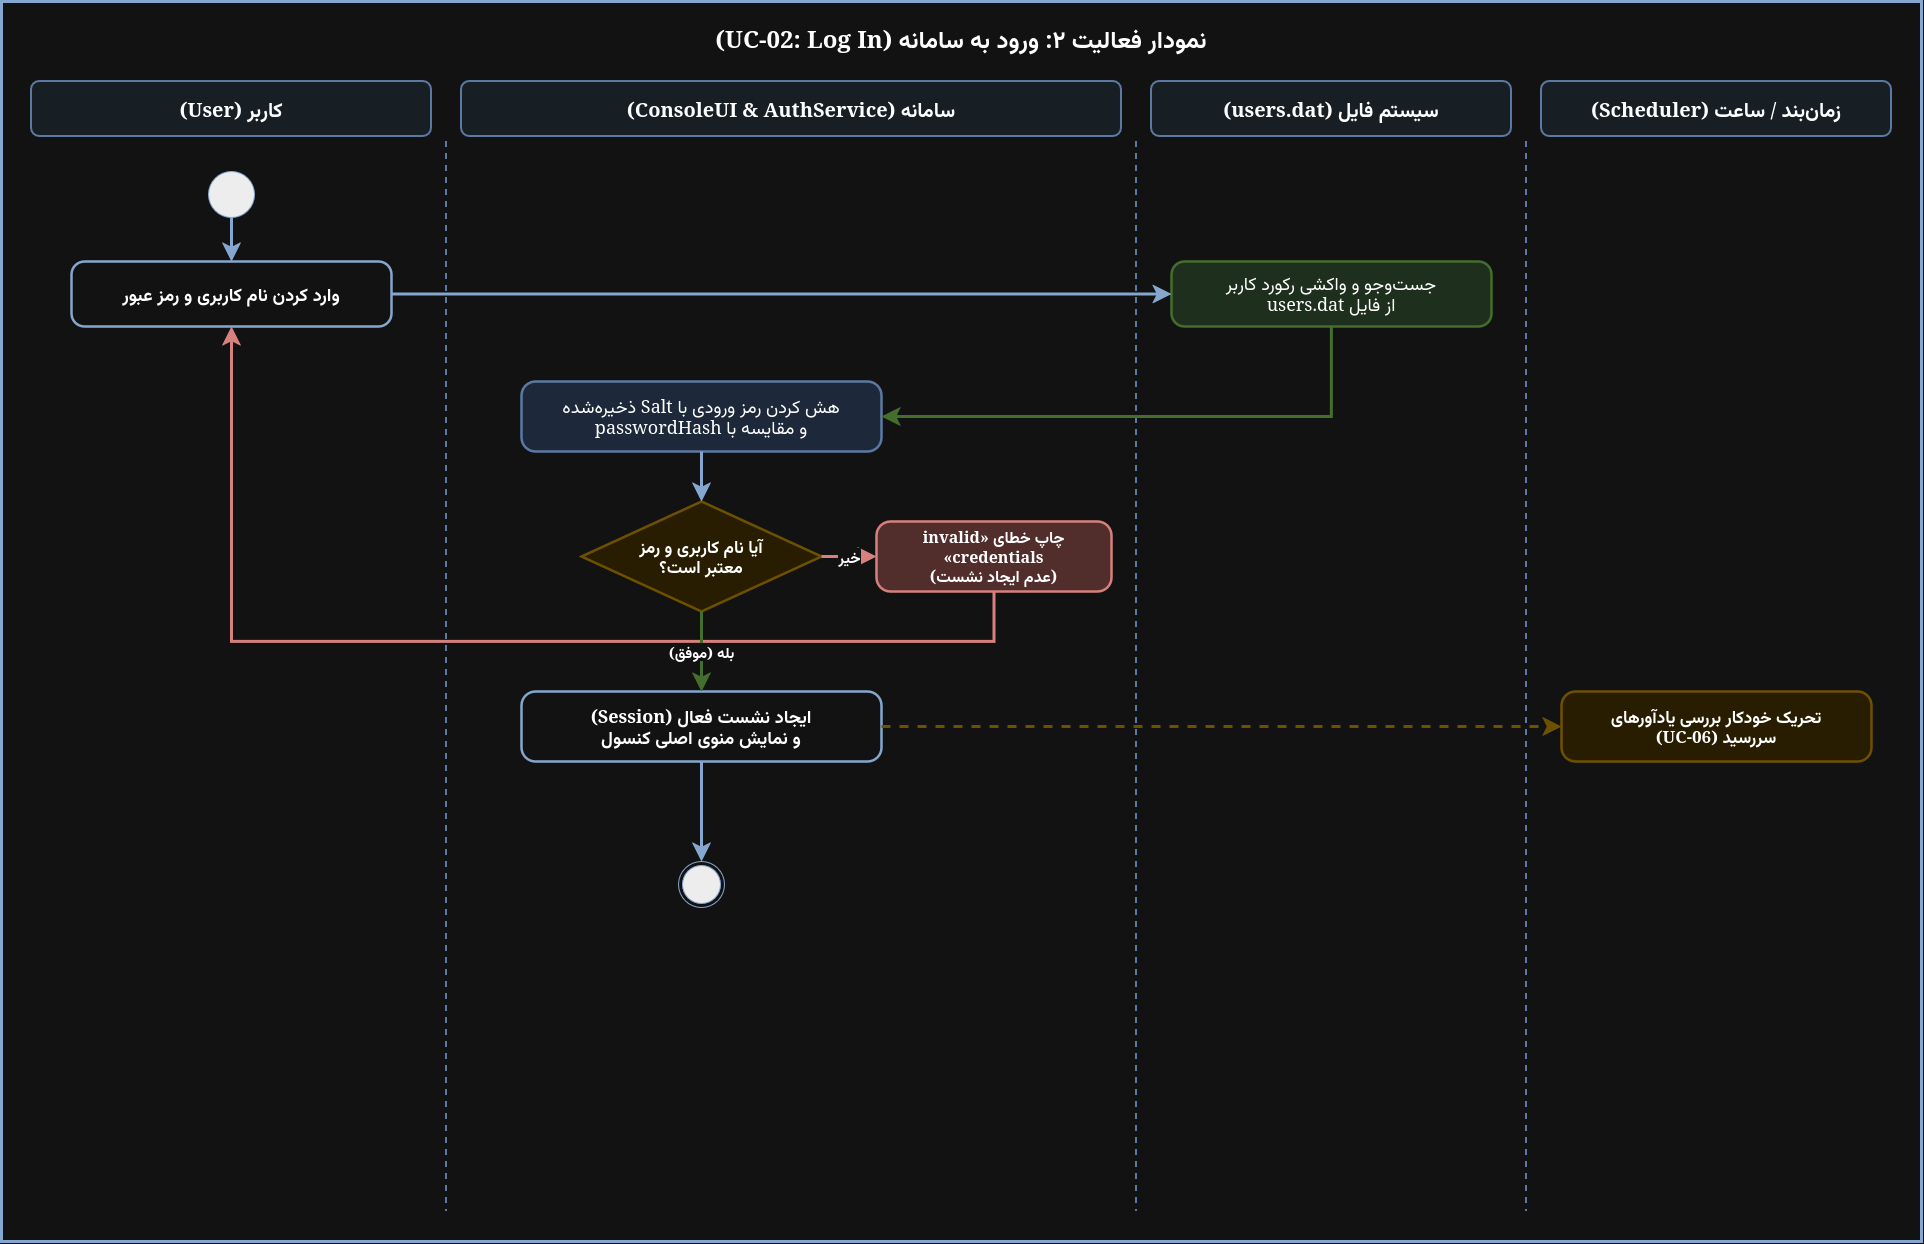

The diagram above was exported from draw.io. Its source (the exported page's mxGraphModel, read from the mxfile embedded in the PNG):
<mxGraphModel dx="1623" dy="1099" grid="1" gridSize="10" guides="1" tooltips="1" connect="1" arrows="1" fold="1" page="1" pageScale="1" pageWidth="2050" pageHeight="1350" math="0" shadow="0">
  <root>
    <mxCell id="0" />
    <mxCell id="1" parent="0" />
    <mxCell id="frame" parent="1" style="rounded=0;whiteSpace=wrap;html=1;fillColor=default;strokeColor=#355C8A;strokeWidth=3;fontSize=24;fontStyle=1;align=center;verticalAlign=top;spacingTop=16;fontFamily=Tahoma;textDirection=rtl;" value="نمودار فعالیت ۲: ورود به سامانه (UC-02: Log In)" vertex="1">
      <mxGeometry height="1240" width="1920" x="60" y="40" as="geometry" />
    </mxCell>
    <mxCell id="lane_user" parent="1" style="rounded=1;whiteSpace=wrap;html=1;fillColor=#EAF2F8;strokeColor=#6C8EBF;strokeWidth=2;fontSize=20;fontStyle=1;align=center;fontFamily=Tahoma;textDirection=rtl;" value="کاربر (User)" vertex="1">
      <mxGeometry height="55" width="400" x="90" y="120" as="geometry" />
    </mxCell>
    <mxCell id="lane_sys" parent="1" style="rounded=1;whiteSpace=wrap;html=1;fillColor=#EAF2F8;strokeColor=#6C8EBF;strokeWidth=2;fontSize=20;fontStyle=1;align=center;fontFamily=Tahoma;textDirection=rtl;" value="سامانه (ConsoleUI &amp; AuthService)" vertex="1">
      <mxGeometry height="55" width="660" x="520" y="120" as="geometry" />
    </mxCell>
    <mxCell id="lane_file" parent="1" style="rounded=1;whiteSpace=wrap;html=1;fillColor=#EAF2F8;strokeColor=#6C8EBF;strokeWidth=2;fontSize=20;fontStyle=1;align=center;fontFamily=Tahoma;textDirection=rtl;" value="سیستم فایل (users.dat)" vertex="1">
      <mxGeometry height="55" width="360" x="1210" y="120" as="geometry" />
    </mxCell>
    <mxCell id="lane_sched" parent="1" style="rounded=1;whiteSpace=wrap;html=1;fillColor=#EAF2F8;strokeColor=#6C8EBF;strokeWidth=2;fontSize=20;fontStyle=1;align=center;fontFamily=Tahoma;textDirection=rtl;" value="زمانبند / ساعت (Scheduler)" vertex="1">
      <mxGeometry height="55" width="350" x="1600" y="120" as="geometry" />
    </mxCell>
    <mxCell id="div1" parent="1" style="line;strokeWidth=2;direction=south;html=1;dashed=1;strokeColor=#6C8EBF;textDirection=rtl;" vertex="1">
      <mxGeometry height="1070" width="10" x="500" y="180" as="geometry" />
    </mxCell>
    <mxCell id="div2" parent="1" style="line;strokeWidth=2;direction=south;html=1;dashed=1;strokeColor=#6C8EBF;textDirection=rtl;" vertex="1">
      <mxGeometry height="1070" width="10" x="1190" y="180" as="geometry" />
    </mxCell>
    <mxCell id="div3" parent="1" style="line;strokeWidth=2;direction=south;html=1;dashed=1;strokeColor=#6C8EBF;textDirection=rtl;" vertex="1">
      <mxGeometry height="1070" width="10" x="1580" y="180" as="geometry" />
    </mxCell>
    <mxCell id="start" parent="1" style="ellipse;fillColor=#000000;strokeColor=#355C8A;textDirection=rtl;" vertex="1">
      <mxGeometry height="46" width="46" x="267" y="210" as="geometry" />
    </mxCell>
    <mxCell id="a1" parent="1" style="rounded=1;whiteSpace=wrap;html=1;arcSize=20;fillColor=#FFFFFF;strokeColor=#355C8A;strokeWidth=2.5;fontSize=18;fontFamily=Tahoma;fontStyle=1;textDirection=rtl;" value="وارد کردن نام کاربری و رمز عبور" vertex="1">
      <mxGeometry height="65" width="320" x="130" y="300" as="geometry" />
    </mxCell>
    <mxCell id="a2" parent="1" style="rounded=1;whiteSpace=wrap;html=1;arcSize=20;fillColor=#D5E8D4;strokeColor=#82B366;strokeWidth=2.5;fontSize=18;fontFamily=Tahoma;textDirection=rtl;" value="جستوجو و واکشی رکورد کاربر&lt;br&gt;از فایل users.dat" vertex="1">
      <mxGeometry height="65" width="320" x="1230" y="300" as="geometry" />
    </mxCell>
    <mxCell id="a3" parent="1" style="rounded=1;whiteSpace=wrap;html=1;arcSize=20;fillColor=#DAE8FC;strokeColor=#6C8EBF;strokeWidth=2.5;fontSize=18;fontFamily=Tahoma;textDirection=rtl;" value="هش کردن رمز ورودی با Salt ذخیرهشده&lt;br&gt;و مقایسه با passwordHash" vertex="1">
      <mxGeometry height="70" width="360" x="580" y="420" as="geometry" />
    </mxCell>
    <mxCell id="d1" parent="1" style="rhombus;whiteSpace=wrap;html=1;fillColor=#FFF2CC;strokeColor=#D6B656;strokeWidth=2.5;fontSize=17;fontFamily=Tahoma;fontStyle=1;textDirection=rtl;" value="آیا نام کاربری و رمز&lt;br&gt;معتبر است؟" vertex="1">
      <mxGeometry height="110" width="240" x="640" y="540" as="geometry" />
    </mxCell>
    <mxCell id="err1" parent="1" style="rounded=1;whiteSpace=wrap;html=1;arcSize=20;fillColor=#F8CECC;strokeColor=#B85450;strokeWidth=2.5;fontSize=16;fontFamily=Tahoma;fontStyle=1;textDirection=rtl;" value="چاپ خطای «invalid credentials»&lt;br&gt;(عدم ایجاد نشست)" vertex="1">
      <mxGeometry height="70" width="235" x="935" y="560" as="geometry" />
    </mxCell>
    <mxCell id="a4" parent="1" style="rounded=1;whiteSpace=wrap;html=1;arcSize=20;fillColor=#FFFFFF;strokeColor=#355C8A;strokeWidth=2.5;fontSize=18;fontFamily=Tahoma;fontStyle=1;textDirection=rtl;" value="ایجاد نشست فعال (Session)&lt;br&gt;و نمایش منوی اصلی کنسول" vertex="1">
      <mxGeometry height="70" width="360" x="580" y="730" as="geometry" />
    </mxCell>
    <mxCell id="a5" parent="1" style="rounded=1;whiteSpace=wrap;html=1;arcSize=20;fillColor=#FFF2CC;strokeColor=#D6B656;strokeWidth=2.5;fontSize=17;fontFamily=Tahoma;fontStyle=1;textDirection=rtl;" value="تحریک خودکار بررسی یادآورهای&lt;br&gt;سررسید (UC-06)" vertex="1">
      <mxGeometry height="70" width="310" x="1620" y="730" as="geometry" />
    </mxCell>
    <mxCell id="end" parent="1" style="ellipse;html=1;shape=endState;fillColor=#000000;strokeColor=#355C8A;textDirection=rtl;" vertex="1">
      <mxGeometry height="46" width="46" x="737" y="900" as="geometry" />
    </mxCell>
    <mxCell id="e1" edge="1" parent="1" source="start" style="edgeStyle=orthogonalEdgeStyle;rounded=0;html=1;strokeWidth=3;strokeColor=#355C8A;endSize=10;textDirection=rtl;" target="a1">
      <mxGeometry relative="1" as="geometry" />
    </mxCell>
    <mxCell id="e2" edge="1" parent="1" source="a1" style="edgeStyle=orthogonalEdgeStyle;rounded=0;html=1;strokeWidth=3;strokeColor=#355C8A;endSize=10;textDirection=rtl;" target="a2">
      <mxGeometry relative="1" as="geometry" />
    </mxCell>
    <mxCell id="e3" edge="1" parent="1" source="a2" style="edgeStyle=orthogonalEdgeStyle;rounded=0;html=1;strokeWidth=3;strokeColor=#82B366;endSize=10;exitX=0.5;exitY=1;entryX=1;entryY=0.5;textDirection=rtl;" target="a3">
      <mxGeometry relative="1" as="geometry">
        <Array as="points">
          <mxPoint x="1390" y="455" />
        </Array>
      </mxGeometry>
    </mxCell>
    <mxCell id="e4" edge="1" parent="1" source="a3" style="edgeStyle=orthogonalEdgeStyle;rounded=0;html=1;strokeWidth=3;strokeColor=#355C8A;endSize=10;textDirection=rtl;" target="d1">
      <mxGeometry relative="1" as="geometry" />
    </mxCell>
    <mxCell id="e5_no" edge="1" parent="1" source="d1" style="edgeStyle=orthogonalEdgeStyle;rounded=0;html=1;strokeWidth=3;strokeColor=#B85450;fontSize=15;fontFamily=Tahoma;endSize=10;exitX=1;exitY=0.5;entryX=0;entryY=0.5;labelBackgroundColor=#FFFFFF;textDirection=rtl;" target="err1" value="&lt;b&gt;خیر&lt;/b&gt;">
      <mxGeometry relative="1" as="geometry" />
    </mxCell>
    <mxCell id="e5_loop" edge="1" parent="1" source="err1" style="edgeStyle=orthogonalEdgeStyle;rounded=0;html=1;strokeWidth=3;strokeColor=#B85450;endSize=10;exitX=0.5;exitY=1;entryX=0.5;entryY=1;textDirection=rtl;" target="a1">
      <mxGeometry relative="1" as="geometry">
        <Array as="points">
          <mxPoint x="1052" y="680" />
          <mxPoint x="290" y="680" />
        </Array>
      </mxGeometry>
    </mxCell>
    <mxCell id="e5_yes" edge="1" parent="1" source="d1" style="edgeStyle=orthogonalEdgeStyle;rounded=0;html=1;strokeWidth=3;strokeColor=#82B366;fontSize=15;fontFamily=Tahoma;endSize=10;exitX=0.5;exitY=1;entryX=0.5;entryY=0;labelBackgroundColor=#FFFFFF;textDirection=rtl;" target="a4" value="&lt;b&gt;بله (موفق)&lt;/b&gt;">
      <mxGeometry relative="1" as="geometry" />
    </mxCell>
    <mxCell id="e6" edge="1" parent="1" source="a4" style="edgeStyle=orthogonalEdgeStyle;rounded=0;html=1;strokeWidth=3;strokeColor=#D6B656;dashed=1;endSize=10;exitX=1;exitY=0.5;entryX=0;entryY=0.5;textDirection=rtl;" target="a5">
      <mxGeometry relative="1" as="geometry" />
    </mxCell>
    <mxCell id="e7" edge="1" parent="1" source="a4" style="edgeStyle=orthogonalEdgeStyle;rounded=0;html=1;strokeWidth=3;strokeColor=#355C8A;endSize=10;exitX=0.5;exitY=1;entryX=0.5;entryY=0;textDirection=rtl;" target="end">
      <mxGeometry relative="1" as="geometry" />
    </mxCell>
  </root>
</mxGraphModel>